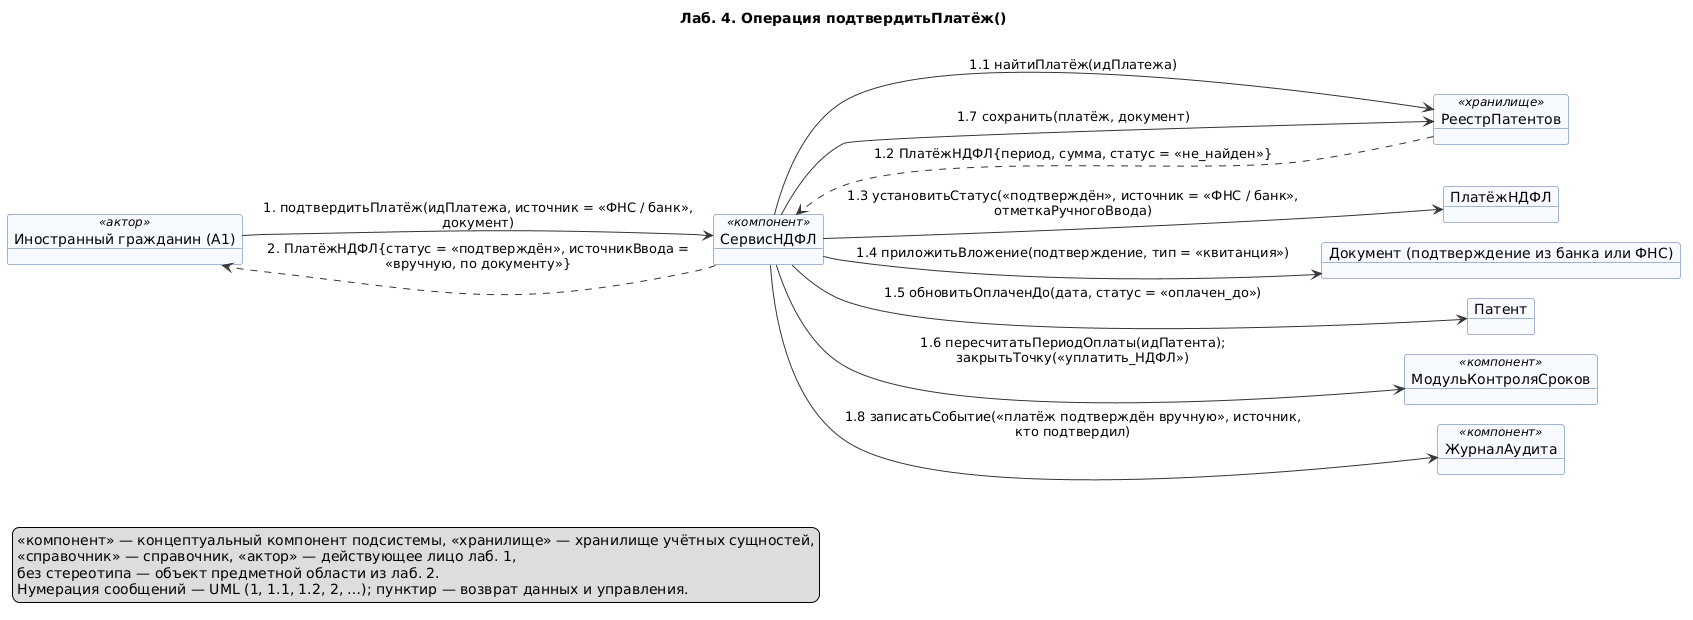

The diagram above was rendered by PlantUML. Its source (embedded in the PNG):
@startuml 12-podtverdit-platezh
' Лаб. 4: диаграмма коммуникаций (взаимодействие объектов)
' Системная операция: подтвердитьПлатёж() — прецедент П05
' Проверка: plantuml -checkonly 12-podtverdit-platezh.puml ; рендер: plantuml -tpng 12-podtverdit-platezh.puml
' Репозиторий: https://github.com/mflkee/fms-course

title Лаб. 4. Операция подтвердитьПлатёж()
left to right direction
skinparam shadowing false
skinparam defaultFontName "DejaVu Sans"
skinparam object {
  BackgroundColor #F7FBFF
  BorderColor #4A6FA5
  ArrowColor #333333
}
skinparam note {
  BackgroundColor #FFFDF0
  BorderColor #C9B458
}
skinparam nodesep 20
skinparam ranksep 40

object "Иностранный гражданин (A1)" as CIT <<актор>>
object "СервисНДФЛ" as SN <<компонент>>
object "РеестрПатентов" as REP <<хранилище>>
object "ПлатёжНДФЛ" as PAY
object "Документ (подтверждение из банка или ФНС)" as DOC
object "Патент" as PAT
object "МодульКонтроляСроков" as MKS <<компонент>>
object "ЖурналАудита" as AUD <<компонент>>

CIT --> SN : 1. подтвердитьПлатёж(идПлатежа, источник = «ФНС / банк»,\nдокумент)
SN --> REP : 1.1 найтиПлатёж(идПлатежа)
REP ..> SN : 1.2 ПлатёжНДФЛ{период, сумма, статус = «не_найден»}
SN --> PAY : 1.3 установитьСтатус(«подтверждён», источник = «ФНС / банк»,\nотметкаРучногоВвода)
SN --> DOC : 1.4 приложитьВложение(подтверждение, тип = «квитанция»)
SN --> PAT : 1.5 обновитьОплаченДо(дата, статус = «оплачен_до»)
SN --> MKS : 1.6 пересчитатьПериодОплаты(идПатента);\nзакрытьТочку(«уплатить_НДФЛ»)
SN --> REP : 1.7 сохранить(платёж, документ)
SN --> AUD : 1.8 записатьСобытие(«платёж подтверждён вручную», источник,\nкто подтвердил)
SN ..> CIT : 2. ПлатёжНДФЛ{статус = «подтверждён», источникВвода =\n«вручную, по документу»}

legend bottom left
  <<компонент>> — концептуальный компонент подсистемы, <<хранилище>> — хранилище учётных сущностей,
  <<справочник>> — справочник, <<актор>> — действующее лицо лаб. 1,
  без стереотипа — объект предметной области из лаб. 2.
  Нумерация сообщений — UML (1, 1.1, 1.2, 2, …); пунктир — возврат данных и управления.
end legend

@enduml